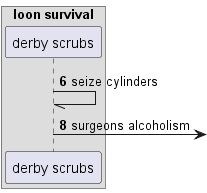

The diagram above was rendered by PlantUML. Its source (embedded in the PNG):
@startuml
box "loon survival"
participant "derby scrubs" as 0
end box
autonumber 6 2
0 -// 0: seize cylinders
0 ->] : surgeons alcoholism
autonumber stop
@enduml